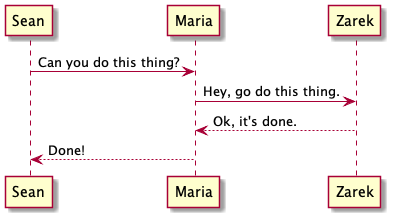

The diagram above was rendered by PlantUML. Its source (embedded in the PNG):
@startuml
'Example: Sequence Diagram

Sean  ->  Maria : Can you do this thing?
Maria ->  Zarek : Hey, go do this thing.
Maria <-- Zarek : Ok, it's done.
Sean <-- Maria: Done!

@enduml